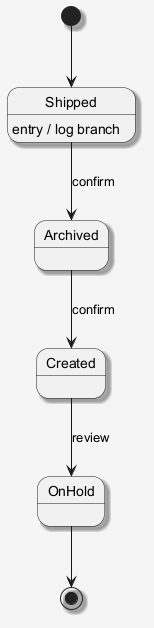

The diagram above was rendered by PlantUML. Its source (embedded in the PNG):
@startuml
skinparam shadowing false
skinparam backgroundColor #F5F5F5
skinparam shadowing true
[*] --> Shipped
Shipped --> Archived : confirm
Shipped : entry / log branch
Archived --> Created : confirm
Created --> OnHold : review
OnHold --> [*]
@enduml